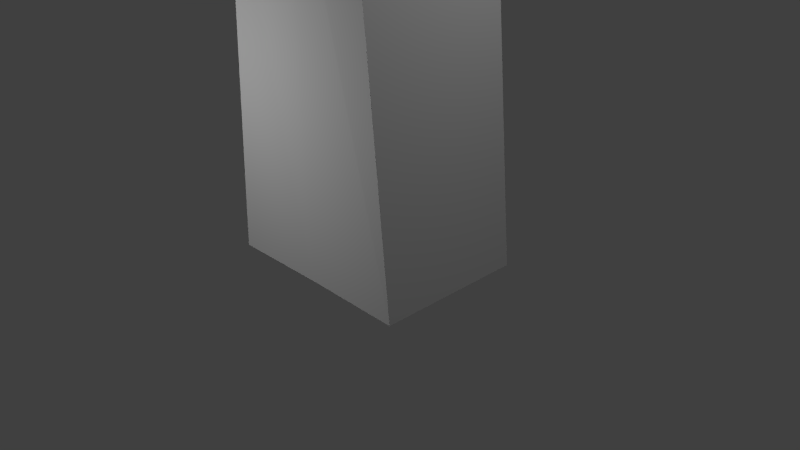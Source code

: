 # Source: coltejer.blend  (saved by Blender 2.66.1; exported with 4.5.12 LTS)
import bpy
from mathutils import Matrix  # noqa: F401  (used for matrix-valued properties, if any)

bpy.ops.wm.read_factory_settings(use_empty=True)
scene = bpy.context.scene
scene.name = 'Scene'

# ---- collections
col_collection_1 = bpy.data.collections.new('Collection 1'); scene.collection.children.link(col_collection_1)

# ---- materials (node trees are filled in below, after node groups)
mat_material = bpy.data.materials.new('Material')
mat_material.alpha_threshold = 0.0
mat_material.use_transparent_shadow = False
mat_material.roughness = 0.5
mat_material.specular_intensity = 0.0
mat_material.line_color = (0.0, 0.0, 0.0, 1.0)
mat_04 = bpy.data.materials.new('04')
mat_04.alpha_threshold = 0.0
mat_04.use_transparent_shadow = False
mat_04.roughness = 0.5
mat_04.specular_intensity = 0.0
mat_04.line_color = (0.0, 0.0, 0.0, 1.0)
mat_05 = bpy.data.materials.new('05')
mat_05.alpha_threshold = 0.0
mat_05.use_transparent_shadow = False
mat_05.roughness = 0.5
mat_05.specular_intensity = 0.0
mat_05.line_color = (0.0, 0.0, 0.0, 1.0)
mat_06 = bpy.data.materials.new('06')
mat_06.alpha_threshold = 0.0
mat_06.use_transparent_shadow = False
mat_06.roughness = 0.5
mat_06.line_color = (0.0, 0.0, 0.0, 1.0)

# ---- material node trees

# ---- world
world_world = bpy.data.worlds.new('World'); scene.world = world_world
world_world.color = (0.05088, 0.05088, 0.05088)
world_world.use_sun_shadow = False
world_world.sun_shadow_jitter_overblur = 0.0
world_world.cycles.sampling_method = 'MANUAL'
world_world.cycles.sample_map_resolution = 256

# ---- cameras
cam_camera = bpy.data.cameras.new('Camera')
cam_camera.clip_end = 100.0
cam_camera.lens = 35.0
cam_camera.sensor_width = 32.0
cam_camera.sensor_height = 18.0
cam_camera.ortho_scale = 7.314
cam_camera.dof.focus_distance = 0.0
cam_camera.dof.aperture_fstop = 128.0

# ---- lights
light_lamp_003 = bpy.data.lights.new('Lamp.003', 'POINT')
light_lamp_003.transmission_factor = 0.0
light_lamp_003.cutoff_distance = 30.0
light_lamp_003.energy = 100.0
light_lamp_003.shadow_buffer_clip_start = 1.001
light_lamp_003.shadow_soft_size = 0.1
light_lamp_003.shadow_maximum_resolution = 0.006
light_lamp_003.use_absolute_resolution = True
light_lamp_003.cycles.use_multiple_importance_sampling = False
light_lamp_002 = bpy.data.lights.new('Lamp.002', 'POINT')
light_lamp_002.transmission_factor = 0.0
light_lamp_002.cutoff_distance = 30.0
light_lamp_002.energy = 100.0
light_lamp_002.shadow_buffer_clip_start = 1.001
light_lamp_002.shadow_soft_size = 0.1
light_lamp_002.shadow_maximum_resolution = 0.006
light_lamp_002.use_absolute_resolution = True
light_lamp_002.cycles.use_multiple_importance_sampling = False
light_lamp_001 = bpy.data.lights.new('Lamp.001', 'POINT')
light_lamp_001.transmission_factor = 0.0
light_lamp_001.cutoff_distance = 30.0
light_lamp_001.energy = 100.0
light_lamp_001.shadow_buffer_clip_start = 1.001
light_lamp_001.shadow_soft_size = 0.1
light_lamp_001.shadow_maximum_resolution = 0.006
light_lamp_001.use_absolute_resolution = True
light_lamp_001.cycles.use_multiple_importance_sampling = False
light_lamp = bpy.data.lights.new('Lamp', 'POINT')
light_lamp.transmission_factor = 0.0
light_lamp.cutoff_distance = 30.0
light_lamp.energy = 100.0
light_lamp.shadow_buffer_clip_start = 1.001
light_lamp.shadow_soft_size = 0.1
light_lamp.shadow_maximum_resolution = 0.006
light_lamp.use_absolute_resolution = True
light_lamp.cycles.use_multiple_importance_sampling = False

# ---- meshes
me_cube = bpy.data.meshes.new('Cube')
me_cube.from_pydata([(1.395, 1.0, -1.0), (1.395, -1.0, -1.0), (-1.336, -1.0, -1.0), (-1.336, 1.0, -1.0), (1.0, 1.0, 3.69), (1.0, -1.0, 3.69), (-1.0, -1.0, 3.78), (-1.0, 1.0, 3.78), (-1.022, -0.9401, 0.846), (-1.022, -0.9401, 3.213), (-0.04439, 1.0, -1.0), (0.01563, -0.9819, -1.002), (-0.002638, 1.0, 4.989), (0.05226, -1.036, 4.987), (0.0251, -1.041, 4.661), (0.002101, 1.002, 4.69), (0.01919, -0.9819, -1.002), (-0.04042, 1.0, -1.0)], [(5, 8), (8, 9)], [(10, 11, 2, 3), (12, 7, 6, 13), (0, 4, 5, 1), (11, 13, 6, 2), (2, 6, 7, 3), (12, 10, 3, 7), (17, 16, 11, 10), (15, 12, 13, 14), (16, 14, 13, 11), (15, 17, 10, 12), (1, 5, 14, 16), (4, 15, 14, 5), (4, 0, 17, 15), (0, 1, 16, 17)])
me_cube.polygons.foreach_set('material_index', [0, 3, 0, 1, 0, 1, 0, 3, 1, 0, 1, 3, 1, 0])
_uv = me_cube.uv_layers.new(name='UVMap')
_uv.uv.foreach_set('vector', [0.0, 0.0, 0.0, 0.0, 0.0, 0.0, 0.0, 0.0, 0.001846, 0.6052, 0.0437, 0.02124, 0.9957, -0.001201, 0.95, 0.5966, 0.9907, 0.2281, 0.9854, 0.7744, -0.0009207, 0.7719, -0.0007009, 0.2199, 0.5191, 0.01458, 0.519, 0.7936, 0.6665, 0.6023, 0.7064, 0.01777, 0.9958, 0.2309, 0.9905, 0.7716, -0.00602, 0.7663, -0.0007009, 0.2171, 0.5092, 0.803, 0.5012, 0.01202, 0.7066, 0.01823, 0.6687, 0.6115, 0.0, 0.0, 0.0, 0.0, 0.0, 0.0, 0.0, 0.0, 0.9573, 0.9769, 0.9564, 0.6166, 0.004564, 0.6169, 0.004199, 1.0, 0.5112, 0.01377, 0.5184, 0.7185, 0.519, 0.7936, 0.5191, 0.01458, 0.0, 0.0, 0.0, 0.0, 0.0, 0.0, 0.0, 0.0, 0.3086, 0.02269, 0.363, 0.5957, 0.5235, 0.7141, 0.5112, 0.01377, 1.004, 0.003618, 0.9573, 0.5835, 0.008335, 0.6322, 0.0346, 0.04447, 0.3524, 0.5805, 0.3033, 0.01823, 0.4903, 0.01207, 0.501, 0.7028, 0.0, 0.0, 0.0, 0.0, 0.0, 0.0, 0.0, 0.0])
me_cube.materials.append(mat_material)
me_cube.materials.append(None)
me_cube.materials.append(None)
me_cube.materials.append(None)
me_cube.use_remesh_preserve_volume = False
me_cube.use_remesh_preserve_attributes = False
me_cube.use_mirror_vertex_groups = False
me_cube.update()

# ---- objects
ob_lamp_003 = bpy.data.objects.new('Lamp.003', light_lamp_003)
ob_lamp_002 = bpy.data.objects.new('Lamp.002', light_lamp_002)
ob_lamp_001 = bpy.data.objects.new('Lamp.001', light_lamp_001)
ob_cube = bpy.data.objects.new('Cube', me_cube)
ob_lamp = bpy.data.objects.new('Lamp', light_lamp)
ob_camera = bpy.data.objects.new('Camera', cam_camera)

# ---- transforms, parenting, visibility, modifiers, constraints
ob_lamp_003.location = (-1.122, -3.769, 2.722)
ob_lamp_003.rotation_euler = (0.6503, 0.05522, 1.866)
ob_lamp_003.lock_rotations_4d = False
ob_lamp_003.empty_display_type = 'ARROWS'
ob_lamp_003.color = (0.0, 0.0, 0.0, 0.0)
ob_lamp_003.lineart.crease_threshold = 0.0
ob_lamp_002.location = (-0.3458, 4.78, 3.999)
ob_lamp_002.rotation_euler = (0.6503, 0.05522, 1.866)
ob_lamp_002.lock_rotations_4d = False
ob_lamp_002.empty_display_type = 'ARROWS'
ob_lamp_002.color = (0.0, 0.0, 0.0, 0.0)
ob_lamp_002.lineart.crease_threshold = 0.0
ob_lamp_001.location = (-3.455, -0.9706, 5.0)
ob_lamp_001.rotation_euler = (0.6503, 0.05522, 1.866)
ob_lamp_001.lock_rotations_4d = False
ob_lamp_001.empty_display_type = 'ARROWS'
ob_lamp_001.color = (0.0, 0.0, 0.0, 0.0)
ob_lamp_001.lineart.crease_threshold = 0.0
ob_cube.location = (-0.01071, 0.0, 1.0)
ob_cube.lock_rotations_4d = False
ob_cube.empty_display_type = 'ARROWS'
ob_cube.lineart.crease_threshold = 0.0
ob_cube.material_slots[0].link = 'OBJECT'; ob_cube.material_slots[0].material = mat_material
ob_cube.material_slots[1].link = 'OBJECT'; ob_cube.material_slots[1].material = mat_04
ob_cube.material_slots[2].link = 'OBJECT'; ob_cube.material_slots[2].material = mat_05
ob_cube.material_slots[3].link = 'OBJECT'; ob_cube.material_slots[3].material = mat_06
ob_lamp.location = (4.076, 1.005, 5.904)
ob_lamp.rotation_euler = (0.6503, 0.05522, 1.866)
ob_lamp.lock_rotations_4d = False
ob_lamp.empty_display_type = 'ARROWS'
ob_lamp.color = (0.0, 0.0, 0.0, 0.0)
ob_lamp.lineart.crease_threshold = 0.0
ob_camera.location = (7.481, -6.508, 5.344)
ob_camera.rotation_euler = (1.109, 0.01082, 0.8149)
ob_camera.lock_rotations_4d = False
ob_camera.empty_display_type = 'ARROWS'
ob_camera.color = (0.0, 0.0, 0.0, 0.0)
ob_camera.display_type = 'WIRE'
ob_camera.lineart.crease_threshold = 0.0

# ---- collection membership
col_collection_1.objects.link(ob_lamp_003)
col_collection_1.objects.link(ob_lamp_002)
col_collection_1.objects.link(ob_lamp_001)
col_collection_1.objects.link(ob_cube)
col_collection_1.objects.link(ob_lamp)
col_collection_1.objects.link(ob_camera)

# ---- scene / render settings (as saved in the file)
scene.camera = ob_camera
scene.frame_start = 1; scene.frame_end = 250; scene.frame_set(1)
scene.render.engine = 'BLENDER_EEVEE_NEXT'
scene.render.image_settings.color_mode = 'RGB'
scene.render.image_settings.compression = 90
scene.render.resolution_percentage = 50
scene.render.dither_intensity = 0.0
scene.render.bake_margin = 2
scene.cycles.use_denoising = False
scene.cycles.samples = 10
scene.cycles.sampling_pattern = 'TABULATED_SOBOL'
scene.cycles.light_sampling_threshold = 0.0
scene.cycles.use_adaptive_sampling = False
scene.cycles.use_light_tree = False
scene.cycles.blur_glossy = 0.0
scene.cycles.volume_bounces = 1
scene.cycles.pixel_filter_type = 'GAUSSIAN'
scene.cycles.sample_clamp_indirect = 0.0
scene.view_settings.view_transform = 'Standard'
bpy.context.view_layer.update()

